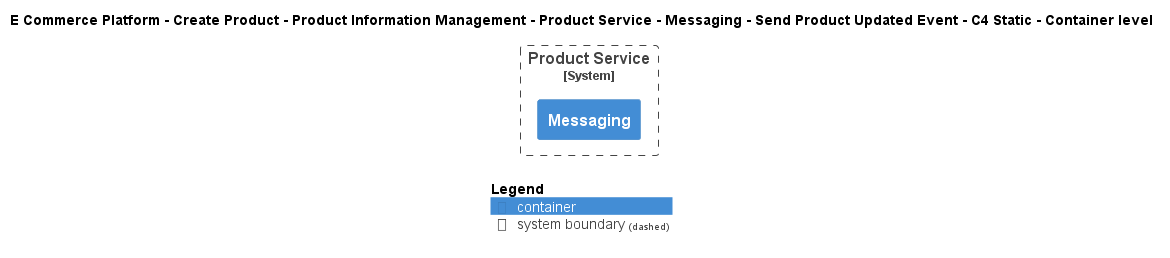

The diagram above was rendered by PlantUML. Its source (embedded in the PNG):
@startuml
!include ..\..\..\..\..\..\..\..\..\.c4s\C4_Container.puml

AddElementTag("c4interflow:lifecycle:new", $bgColor=green, $fontColor=#ffffff, $borderColor=green, $shadowing="False")
AddElementTag("c4interflow:lifecycle:changed", $bgColor=orange, $fontColor=#ffffff, $borderColor=orange, $shadowing="False")
AddElementTag("c4interflow:lifecycle:removed", $bgColor=red, $fontColor=#ffffff, $borderColor=red, $shadowing="False")

AddRelTag("c4interflow:lifecycle:new", $textColor=green, $lineColor=green)
AddRelTag("c4interflow:lifecycle:changed", $textColor=orange, $lineColor=orange)
AddRelTag("c4interflow:lifecycle:removed", $textColor=red, $lineColor=red)

SHOW_PERSON_PORTRAIT()
LAYOUT_TOP_DOWN()

skinparam linetype polyline

title E Commerce Platform - Create Product - Product Information Management - Product Service - Messaging - Send Product Updated Event - C4 Static - Container level


System_Boundary(ECommercePlatform.CreateProduct.ProductInformationManagement.SoftwareSystems.ProductService, "Product Service") {
    Container(ECommercePlatform.CreateProduct.ProductInformationManagement.SoftwareSystems.ProductService.Containers.Messaging, "Messaging", "", "")
}



SHOW_LEGEND()
@enduml